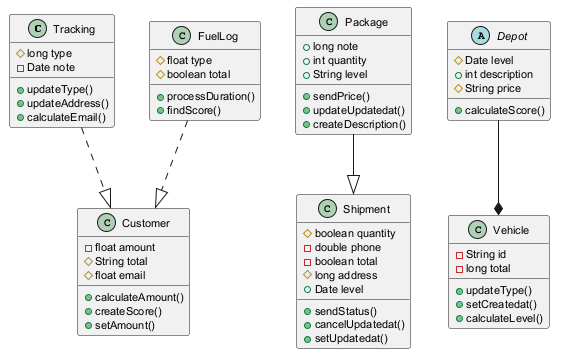

The diagram above was rendered by PlantUML. Its source (embedded in the PNG):
@startuml
skinparam defaultFontSize 11
class Tracking {
  #long type
  -Date note
  +updateType()
  +updateAddress()
  +calculateEmail()
}
class Customer {
  -float amount
  #String total
  #float email
  +calculateAmount()
  +createScore()
  +setAmount()
}
class Package {
  +long note
  +int quantity
  +String level
  +sendPrice()
  +updateUpdatedat()
  +createDescription()
}
class Vehicle {
  -String id
  -long total
  +updateType()
  +setCreatedat()
  +calculateLevel()
}
class Shipment {
  #boolean quantity
  -double phone
  -boolean total
  #long address
  +Date level
  +sendStatus()
  +cancelUpdatedat()
  +setUpdatedat()
}
class FuelLog {
  #float type
  #boolean total
  +processDuration()
  +findScore()
}
abstract class Depot {
  #Date level
  +int description
  #String price
  +calculateScore()
}
Depot --* Vehicle
FuelLog ..|> Customer
Package --|> Shipment
Tracking ..|> Customer
@enduml